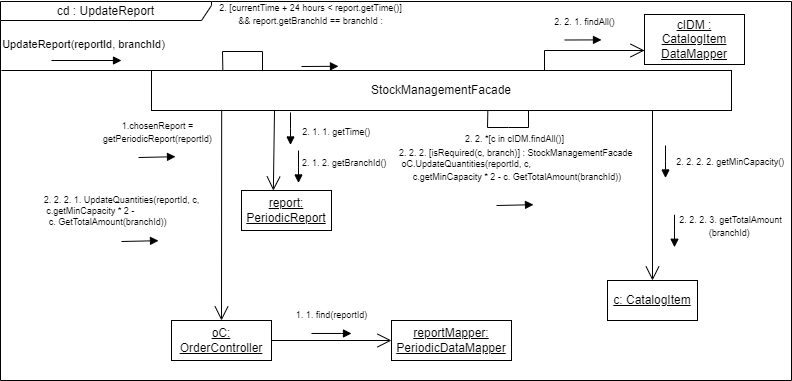

The diagram above was exported from draw.io. Its source (the exported page's mxGraphModel, read from the mxfile embedded in the PNG):
<mxGraphModel dx="1010" dy="465" grid="1" gridSize="10" guides="1" tooltips="1" connect="1" arrows="1" fold="1" page="1" pageScale="1" pageWidth="850" pageHeight="1100" math="0" shadow="0">
  <root>
    <mxCell id="0" />
    <mxCell id="1" parent="0" />
    <mxCell id="m_iCl06OlJc2akQUHsXY-3" value="&lt;font style=&quot;font-size: 9px;&quot;&gt;2. [currentTime + 24 hours &amp;lt; report.getTime()]&lt;br&gt;&amp;amp;&amp;amp; report.getBranchId == branchId :&lt;br&gt;&lt;br&gt;&lt;br&gt;&lt;/font&gt;" style="html=1;verticalAlign=bottom;endArrow=block;edgeStyle=elbowEdgeStyle;elbow=vertical;curved=0;rounded=0;" parent="1" edge="1">
      <mxGeometry x="-0.4971" y="10" width="80" relative="1" as="geometry">
        <mxPoint x="310" y="76" as="sourcePoint" />
        <mxPoint x="347" y="75" as="targetPoint" />
        <mxPoint as="offset" />
      </mxGeometry>
    </mxCell>
    <mxCell id="vbn1vjWYSr6YsiNQEqlZ-1" value="cd : UpdateReport" style="shape=umlFrame;whiteSpace=wrap;html=1;pointerEvents=0;width=211;height=19;" parent="1" vertex="1">
      <mxGeometry x="9" y="11" width="791" height="379" as="geometry" />
    </mxCell>
    <mxCell id="vbn1vjWYSr6YsiNQEqlZ-34" style="edgeStyle=none;rounded=0;orthogonalLoop=1;jettySize=auto;html=1;endArrow=none;endFill=0;entryX=0;entryY=0;entryDx=0;entryDy=0;" parent="1" target="vbn1vjWYSr6YsiNQEqlZ-33" edge="1">
      <mxGeometry relative="1" as="geometry">
        <mxPoint x="10" y="80" as="sourcePoint" />
      </mxGeometry>
    </mxCell>
    <mxCell id="vbn1vjWYSr6YsiNQEqlZ-33" value="StockManagementFacade" style="html=1;whiteSpace=wrap;" parent="1" vertex="1">
      <mxGeometry x="160" y="80" width="580" height="40" as="geometry" />
    </mxCell>
    <mxCell id="vbn1vjWYSr6YsiNQEqlZ-38" value="UpdateReport(reportId, branchId)" style="html=1;verticalAlign=bottom;endArrow=block;edgeStyle=orthogonalEdgeStyle;elbow=vertical;strokeColor=default;curved=1;shadow=0;" parent="1" edge="1">
      <mxGeometry x="-0.0857" y="7" width="80" relative="1" as="geometry">
        <mxPoint x="60" y="70" as="sourcePoint" />
        <mxPoint x="130" y="70" as="targetPoint" />
        <mxPoint as="offset" />
      </mxGeometry>
    </mxCell>
    <mxCell id="z478cym8GJyaMH4K4kqJ-1" value="&lt;u&gt;report: PeriodicReport&lt;/u&gt;" style="html=1;whiteSpace=wrap;" parent="1" vertex="1">
      <mxGeometry x="250" y="200" width="90" height="40" as="geometry" />
    </mxCell>
    <mxCell id="z478cym8GJyaMH4K4kqJ-4" value="&lt;font style=&quot;font-size: 9px;&quot;&gt;2. 1. 1. getTime()&amp;nbsp;&lt;br&gt;&lt;/font&gt;" style="html=1;verticalAlign=bottom;endArrow=block;edgeStyle=elbowEdgeStyle;elbow=vertical;curved=0;rounded=0;" parent="1" edge="1">
      <mxGeometry x="0.7242" y="47" width="80" relative="1" as="geometry">
        <mxPoint x="299" y="121.99776413690472" as="sourcePoint" />
        <mxPoint x="299" y="154.48000000000002" as="targetPoint" />
        <mxPoint as="offset" />
      </mxGeometry>
    </mxCell>
    <mxCell id="m_iCl06OlJc2akQUHsXY-2" value="" style="endArrow=none;html=1;rounded=0;entryX=0.123;entryY=-0.056;entryDx=0;entryDy=0;entryPerimeter=0;" parent="1" edge="1">
      <mxGeometry width="50" height="50" relative="1" as="geometry">
        <mxPoint x="271" y="80" as="sourcePoint" />
        <mxPoint x="231.34000000000003" y="79.75999999999999" as="targetPoint" />
        <Array as="points">
          <mxPoint x="271" y="61" />
          <mxPoint x="231" y="61" />
        </Array>
      </mxGeometry>
    </mxCell>
    <mxCell id="8G-E6wzWxCewRk8mLfWR-1" value="" style="endArrow=open;endFill=1;endSize=12;html=1;rounded=0;exitX=0.75;exitY=1;exitDx=0;exitDy=0;entryX=0.354;entryY=0.002;entryDx=0;entryDy=0;entryPerimeter=0;" parent="1" target="z478cym8GJyaMH4K4kqJ-1" edge="1">
      <mxGeometry width="160" relative="1" as="geometry">
        <mxPoint x="283" y="120" as="sourcePoint" />
        <mxPoint x="-164.1099999999999" y="392.56" as="targetPoint" />
      </mxGeometry>
    </mxCell>
    <mxCell id="3rvT58J0jZs1Ptb6OhYk-1" value="&lt;u&gt;oC: OrderController&lt;/u&gt;" style="html=1;whiteSpace=wrap;" parent="1" vertex="1">
      <mxGeometry x="180" y="330" width="100" height="40" as="geometry" />
    </mxCell>
    <mxCell id="3rvT58J0jZs1Ptb6OhYk-2" value="" style="endArrow=open;endFill=1;endSize=12;html=1;rounded=0;exitX=0.121;exitY=0.983;exitDx=0;exitDy=0;exitPerimeter=0;entryX=0.5;entryY=0;entryDx=0;entryDy=0;" parent="1" source="vbn1vjWYSr6YsiNQEqlZ-33" target="3rvT58J0jZs1Ptb6OhYk-1" edge="1">
      <mxGeometry width="160" relative="1" as="geometry">
        <mxPoint x="221" y="120" as="sourcePoint" />
        <mxPoint x="221.1300000000001" y="220" as="targetPoint" />
      </mxGeometry>
    </mxCell>
    <mxCell id="79wz5VAu5lONnOsswYYL-2" value="&lt;u&gt;reportMapper: PeriodicDataMapper&lt;/u&gt;" style="html=1;whiteSpace=wrap;" parent="1" vertex="1">
      <mxGeometry x="400" y="330" width="120" height="40" as="geometry" />
    </mxCell>
    <mxCell id="79wz5VAu5lONnOsswYYL-3" value="" style="endArrow=open;endFill=1;endSize=12;html=1;rounded=0;exitX=1;exitY=0.5;exitDx=0;exitDy=0;exitPerimeter=0;entryX=0;entryY=0.5;entryDx=0;entryDy=0;" parent="1" source="3rvT58J0jZs1Ptb6OhYk-1" target="79wz5VAu5lONnOsswYYL-2" edge="1">
      <mxGeometry width="160" relative="1" as="geometry">
        <mxPoint x="370" y="170" as="sourcePoint" />
        <mxPoint x="400" y="340" as="targetPoint" />
      </mxGeometry>
    </mxCell>
    <mxCell id="79wz5VAu5lONnOsswYYL-6" value="&lt;font style=&quot;font-size: 9px;&quot;&gt;1.chosenReport =&lt;br&gt;getPeriodicReport(reportId)&lt;br&gt;&lt;/font&gt;" style="html=1;verticalAlign=bottom;endArrow=block;edgeStyle=elbowEdgeStyle;elbow=vertical;curved=0;rounded=0;" parent="1" edge="1">
      <mxGeometry x="0.0526" y="9" width="80" relative="1" as="geometry">
        <mxPoint x="147" y="167" as="sourcePoint" />
        <mxPoint x="184" y="166" as="targetPoint" />
        <mxPoint as="offset" />
      </mxGeometry>
    </mxCell>
    <mxCell id="79wz5VAu5lONnOsswYYL-10" value="&lt;u&gt;cIDM : CatalogItem&lt;br&gt;DataMapper&lt;br&gt;&lt;/u&gt;" style="html=1;whiteSpace=wrap;" parent="1" vertex="1">
      <mxGeometry x="653" y="24" width="100" height="50" as="geometry" />
    </mxCell>
    <mxCell id="79wz5VAu5lONnOsswYYL-11" value="" style="endArrow=open;endFill=1;endSize=12;html=1;rounded=0;exitX=0.5;exitY=0;exitDx=0;exitDy=0;" parent="1" edge="1">
      <mxGeometry width="160" relative="1" as="geometry">
        <mxPoint x="553" y="80" as="sourcePoint" />
        <mxPoint x="653" y="60" as="targetPoint" />
        <Array as="points">
          <mxPoint x="553" y="60" />
          <mxPoint x="653" y="60" />
          <mxPoint x="603" y="60" />
        </Array>
      </mxGeometry>
    </mxCell>
    <mxCell id="79wz5VAu5lONnOsswYYL-12" value="&lt;font style=&quot;font-size: 9px;&quot;&gt;1. 1. find(reportId)&lt;br&gt;&lt;/font&gt;" style="html=1;verticalAlign=bottom;endArrow=block;edgeStyle=elbowEdgeStyle;elbow=vertical;curved=0;rounded=0;" parent="1" edge="1">
      <mxGeometry y="10" width="80" relative="1" as="geometry">
        <mxPoint x="320" y="342.97" as="sourcePoint" />
        <mxPoint x="360" y="342.97" as="targetPoint" />
        <mxPoint as="offset" />
        <Array as="points">
          <mxPoint x="350" y="342.97" />
        </Array>
      </mxGeometry>
    </mxCell>
    <mxCell id="79wz5VAu5lONnOsswYYL-13" value="&lt;font style=&quot;font-size: 9px;&quot;&gt;2. 2. 1. findAll()&lt;br&gt;&lt;/font&gt;" style="html=1;verticalAlign=bottom;endArrow=block;edgeStyle=elbowEdgeStyle;elbow=vertical;curved=0;rounded=0;" parent="1" edge="1">
      <mxGeometry x="0.0526" y="9" width="80" relative="1" as="geometry">
        <mxPoint x="573" y="49.5" as="sourcePoint" />
        <mxPoint x="610" y="48.5" as="targetPoint" />
        <mxPoint as="offset" />
      </mxGeometry>
    </mxCell>
    <mxCell id="79wz5VAu5lONnOsswYYL-14" value="&lt;font style=&quot;font-size: 9px;&quot;&gt;2. 1. 2. getBranchId()&amp;nbsp;&lt;br&gt;&lt;/font&gt;" style="html=1;verticalAlign=bottom;endArrow=block;edgeStyle=elbowEdgeStyle;elbow=vertical;curved=0;rounded=0;" parent="1" edge="1">
      <mxGeometry x="0.2611" y="47" width="80" relative="1" as="geometry">
        <mxPoint x="307" y="159.99776413690475" as="sourcePoint" />
        <mxPoint x="307" y="192.48" as="targetPoint" />
        <mxPoint as="offset" />
      </mxGeometry>
    </mxCell>
    <mxCell id="79wz5VAu5lONnOsswYYL-18" value="&lt;font style=&quot;font-size: 9px;&quot;&gt;2. 2. *[c in cIDM.findAll()]&lt;br&gt;&amp;nbsp;2. 2. 2. [isRequired(c, branch)] : StockManagementFacade&lt;br&gt;&lt;div style=&quot;text-align: left;&quot;&gt;&lt;span style=&quot;white-space: pre;&quot;&gt; &lt;/span&gt;&lt;span style=&quot;white-space: pre;&quot;&gt; &lt;/span&gt;oC.UpdateQuantities(reportId, c,&lt;/div&gt;&lt;span style=&quot;white-space: pre;&quot;&gt; &lt;/span&gt;&lt;span style=&quot;white-space: pre;&quot;&gt; &lt;/span&gt;c.getMinCapacity * 2 - c. GetTotalAmount(branchId))&lt;br&gt;&lt;br&gt;&lt;/font&gt;" style="html=1;verticalAlign=bottom;endArrow=block;edgeStyle=elbowEdgeStyle;elbow=vertical;curved=0;rounded=0;" parent="1" edge="1">
      <mxGeometry x="-0.0376" y="6" width="80" relative="1" as="geometry">
        <mxPoint x="505" y="215" as="sourcePoint" />
        <mxPoint x="542" y="214" as="targetPoint" />
        <mxPoint as="offset" />
      </mxGeometry>
    </mxCell>
    <mxCell id="79wz5VAu5lONnOsswYYL-19" value="" style="endArrow=none;html=1;rounded=0;entryX=0.292;entryY=1.069;entryDx=0;entryDy=0;entryPerimeter=0;exitX=0.65;exitY=0.991;exitDx=0;exitDy=0;exitPerimeter=0;" parent="1" source="vbn1vjWYSr6YsiNQEqlZ-33" edge="1">
      <mxGeometry width="50" height="50" relative="1" as="geometry">
        <mxPoint x="536.96" y="121.27999999999997" as="sourcePoint" />
        <mxPoint x="496.3599999999999" y="119.75999999999999" as="targetPoint" />
        <Array as="points">
          <mxPoint x="537" y="137" />
          <mxPoint x="517" y="137" />
          <mxPoint x="496" y="137" />
        </Array>
      </mxGeometry>
    </mxCell>
    <mxCell id="79wz5VAu5lONnOsswYYL-21" value="&lt;div style=&quot;text-align: left;&quot;&gt;&lt;span style=&quot;font-size: 9px;&quot;&gt;2. 2. 2. 1.&amp;nbsp;UpdateQuantities(reportId, c,&lt;/span&gt;&lt;/div&gt;&lt;font style=&quot;font-size: 9px;&quot;&gt;&lt;div style=&quot;text-align: left;&quot;&gt;&lt;span style=&quot;white-space: pre;&quot;&gt; &lt;/span&gt;c.getMinCapacity * 2 -&amp;nbsp;&lt;/div&gt;&lt;div style=&quot;text-align: left;&quot;&gt;&lt;span style=&quot;white-space: pre;&quot;&gt; &lt;/span&gt;&lt;span style=&quot;white-space: pre;&quot;&gt; &lt;/span&gt;c. GetTotalAmount(branchId))&lt;/div&gt;&lt;/font&gt;" style="html=1;verticalAlign=bottom;endArrow=block;edgeStyle=elbowEdgeStyle;elbow=vertical;curved=0;rounded=0;" parent="1" edge="1">
      <mxGeometry x="-0.9708" y="10" width="80" relative="1" as="geometry">
        <mxPoint x="130" y="251" as="sourcePoint" />
        <mxPoint x="167" y="250" as="targetPoint" />
        <mxPoint as="offset" />
      </mxGeometry>
    </mxCell>
    <mxCell id="79wz5VAu5lONnOsswYYL-22" value="&lt;u&gt;c: CatalogItem&lt;/u&gt;" style="html=1;whiteSpace=wrap;" parent="1" vertex="1">
      <mxGeometry x="616" y="290" width="90" height="40" as="geometry" />
    </mxCell>
    <mxCell id="79wz5VAu5lONnOsswYYL-23" value="&lt;font style=&quot;font-size: 9px;&quot;&gt;2. 2. 2. 2. getMinCapacity()&amp;nbsp;&lt;br&gt;&lt;/font&gt;" style="html=1;verticalAlign=bottom;endArrow=block;edgeStyle=elbowEdgeStyle;elbow=vertical;curved=0;rounded=0;" parent="1" edge="1">
      <mxGeometry x="0.5394" y="66" width="80" relative="1" as="geometry">
        <mxPoint x="674" y="154.99776413690472" as="sourcePoint" />
        <mxPoint x="674" y="187.48000000000002" as="targetPoint" />
        <mxPoint as="offset" />
      </mxGeometry>
    </mxCell>
    <mxCell id="79wz5VAu5lONnOsswYYL-25" value="" style="endArrow=open;endFill=1;endSize=12;html=1;rounded=0;exitX=0.75;exitY=1;exitDx=0;exitDy=0;entryX=0.5;entryY=0;entryDx=0;entryDy=0;" parent="1" target="79wz5VAu5lONnOsswYYL-22" edge="1">
      <mxGeometry width="160" relative="1" as="geometry">
        <mxPoint x="661" y="120" as="sourcePoint" />
        <mxPoint x="213.8900000000001" y="392.55999999999995" as="targetPoint" />
      </mxGeometry>
    </mxCell>
    <mxCell id="79wz5VAu5lONnOsswYYL-26" value="&lt;font style=&quot;font-size: 9px;&quot;&gt;2. 2. 2. 3. getTotalAmount&lt;br&gt;(branchId)&amp;nbsp;&lt;br&gt;&lt;/font&gt;" style="html=1;verticalAlign=bottom;endArrow=block;edgeStyle=elbowEdgeStyle;elbow=vertical;curved=0;rounded=0;" parent="1" edge="1">
      <mxGeometry x="0.601" y="56" width="80" relative="1" as="geometry">
        <mxPoint x="683" y="224.2577641369047" as="sourcePoint" />
        <mxPoint x="683" y="256.74" as="targetPoint" />
        <mxPoint as="offset" />
      </mxGeometry>
    </mxCell>
  </root>
</mxGraphModel>